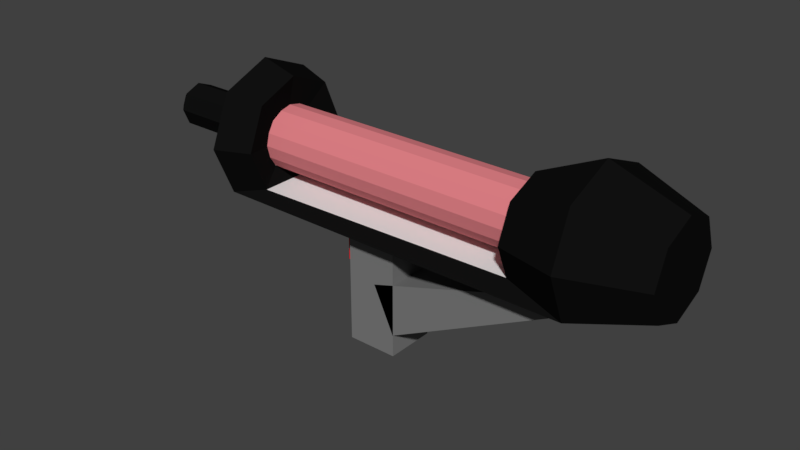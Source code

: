 # Source: LaserGun.blend  (saved by Blender 2.78.0; exported with 4.5.12 LTS)
import bpy
from mathutils import Matrix  # noqa: F401  (used for matrix-valued properties, if any)

bpy.ops.wm.read_factory_settings(use_empty=True)
scene = bpy.context.scene
scene.name = 'Scene'

# ---- collections
col_collection_1 = bpy.data.collections.new('Collection 1'); scene.collection.children.link(col_collection_1)

# ---- materials (node trees are filled in below, after node groups)
mat_handle = bpy.data.materials.new('Handle')
mat_handle.alpha_threshold = 0.0
mat_handle.use_transparent_shadow = False
mat_handle.diffuse_color = (0.2019, 0.2019, 0.2019, 1.0)
mat_handle.roughness = 0.5
mat_handle.line_color = (0.0, 0.0, 0.0, 1.0)
mat_transparenttube = bpy.data.materials.new('TransparentTube')
mat_transparenttube.alpha_threshold = 0.0
mat_transparenttube.use_transparent_shadow = False
mat_transparenttube.diffuse_color = (0.7613, 0.2212, 0.2431, 1.0)
mat_transparenttube.roughness = 0.5
mat_body = bpy.data.materials.new('Body')
mat_body.alpha_threshold = 0.0
mat_body.use_transparent_shadow = False
mat_body.diffuse_color = (0.005605, 0.005605, 0.005605, 1.0)
mat_body.roughness = 0.5
mat_bodyreflective = bpy.data.materials.new('BodyReflective')
mat_bodyreflective.alpha_threshold = 0.0
mat_bodyreflective.use_transparent_shadow = False
mat_bodyreflective.roughness = 0.5
mat_buttonred = bpy.data.materials.new('ButtonRed')
mat_buttonred.alpha_threshold = 0.0
mat_buttonred.use_transparent_shadow = False
mat_buttonred.diffuse_color = (0.8, 0.0, 0.01195, 1.0)
mat_buttonred.roughness = 0.5

# ---- material node trees

# ---- world
world_world = bpy.data.worlds.new('World'); scene.world = world_world
world_world.color = (0.05088, 0.05088, 0.05088)
world_world.use_sun_shadow = False
world_world.sun_shadow_jitter_overblur = 0.0
world_world.cycles.sampling_method = 'MANUAL'

# ---- meshes
me_cube = bpy.data.meshes.new('Cube')
me_cube.from_pydata([(-0.4332, 0.112, 0.3867), (0.6068, 0.112, 0.3867), (-0.4332, 0.1035, 0.3438), (0.6068, 0.1035, 0.3438), (-0.4332, 0.0792, 0.3075), (0.6068, 0.0792, 0.3075), (-0.4332, 0.04286, 0.2832), (0.6068, 0.04286, 0.2832), (-0.4332, -4.896e-09, 0.2747), (0.6068, -4.896e-09, 0.2747), (-0.4332, -0.04286, 0.2832), (0.6068, -0.04286, 0.2832), (-0.4332, -0.0792, 0.3075), (0.6068, -0.0792, 0.3075), (-0.4332, -0.1035, 0.3438), (0.6068, -0.1035, 0.3438), (-0.4332, -0.112, 0.3867), (0.6068, -0.112, 0.3867), (-0.4332, -0.1035, 0.4296), (0.6068, -0.1035, 0.4296), (-0.4332, -0.0792, 0.4659), (0.6068, -0.0792, 0.4659), (-0.4332, -0.04286, 0.4902), (0.6068, -0.04286, 0.4902), (-0.4332, 1.336e-09, 0.4987), (0.6068, 1.336e-09, 0.4987), (-0.4332, 0.04286, 0.4902), (0.6068, 0.04286, 0.4902), (-0.4332, 0.0792, 0.4659), (0.6068, 0.0792, 0.4659), (-0.4332, 0.1035, 0.4296), (0.6068, 0.1035, 0.4296), (-0.5335, 0.25, 0.3893), (0.7582, 0.25, 0.3893), (-0.5335, 0.1768, 0.2125), (0.7582, 0.1768, 0.2125), (-0.5335, -1.093e-08, 0.1393), (0.7582, -1.093e-08, 0.1393), (-0.5335, -0.1768, 0.2125), (0.7582, -0.1768, 0.2125), (-0.5335, -0.25, 0.3893), (0.7582, -0.25, 0.3893), (-0.5335, -0.1768, 0.5661), (0.7582, -0.1768, 0.5661), (-0.5335, 2.981e-09, 0.6393), (0.7582, 2.981e-09, 0.6393), (-0.5335, 0.1768, 0.5661), (0.7582, 0.1768, 0.5661), (1.008, 0.114, 0.2753), (1.008, 0.1612, 0.3893), (1.008, -6.386e-09, 0.2281), (1.008, -0.114, 0.2753), (1.008, -0.1612, 0.3893), (1.008, -0.114, 0.5033), (1.008, 2.584e-09, 0.5505), (1.008, 0.114, 0.5033), (-0.6402, 0.07902, 0.3893), (-0.6402, 0.05587, 0.3334), (-0.6402, -1.748e-09, 0.3103), (-0.6402, -0.05587, 0.3334), (-0.6402, -0.07902, 0.3893), (-0.6402, -0.05587, 0.4452), (-0.6402, 2.648e-09, 0.4683), (-0.6402, 0.05587, 0.4452), (-0.884, 0.07902, 0.3893), (-0.884, 0.05587, 0.3334), (-0.884, -1.748e-09, 0.3103), (-0.884, -0.05587, 0.3334), (-0.884, -0.07902, 0.3893), (-0.884, -0.05587, 0.4452), (-0.884, 2.648e-09, 0.4683), (-0.884, 0.05587, 0.4452), (-0.9192, 0.04715, 0.3893), (-0.9192, 0.03334, 0.3559), (-0.9192, 8.328e-11, 0.3421), (-0.9192, -0.03334, 0.3559), (-0.9192, -0.04715, 0.3893), (-0.9192, -0.03334, 0.4226), (-0.9192, 2.707e-09, 0.4364), (-0.9192, 0.03334, 0.4226), (-0.9002, 0.009872, 0.3893), (-0.9002, 0.00698, 0.3823), (-0.9002, 3.331e-09, 0.3794), (-0.9002, -0.00698, 0.3823), (-0.9002, -0.009872, 0.3893), (-0.9002, -0.00698, 0.3963), (-0.9002, 3.88e-09, 0.3992), (-0.9002, 0.00698, 0.3963), (-0.4038, 0.2072, 0.3954), (-0.4038, 0.1465, 0.2489), (-0.4038, -0.1465, 0.2489), (-0.4038, -0.2072, 0.3954), (-0.4038, -0.1465, 0.5419), (-0.4038, 2.835e-09, 0.6026), (-0.4038, 0.1465, 0.5419), (0.5359, 0.1199, 0.2474), (0.5359, 0.1695, 0.3673), (0.5359, -0.1695, 0.3673), (0.5359, -0.1199, 0.2474), (0.5359, -0.1199, 0.4872), (0.5359, 3.392e-09, 0.5368), (0.5359, 0.1199, 0.4872), (0.5869, 0.07168, 0.3053), (0.5869, 0.1014, 0.377), (0.5869, -0.1014, 0.377), (0.5869, -0.07168, 0.3053), (0.5869, -0.07168, 0.4487), (0.5869, 3.74e-09, 0.4784), (0.5869, 0.07168, 0.4487), (-0.4274, 0.1114, 0.3845), (-0.4274, 0.07878, 0.3057), (-0.4274, -0.07878, 0.3057), (-0.4274, -0.1114, 0.3845), (-0.4274, -0.07878, 0.4633), (-0.4274, 3.493e-09, 0.4959), (-0.4274, 0.07878, 0.4633), (-0.1307, -0.05, 0.04495), (-0.1307, -0.05, 0.1449), (-0.1307, 0.05, 0.04495), (-0.1307, 0.05, 0.1449), (-0.03072, -0.05, 0.04495), (-0.03072, -0.05, 0.1449), (-0.03072, 0.05, 0.04495), (-0.03072, 0.05, 0.1449), (0.08864, 0.09, -0.1459), (0.08864, -0.09, -0.1459), (0.01257, -0.09, 0.0172), (0.01257, 0.09, 0.0172), (0.7359, 0.09, 0.1857), (0.7359, -0.09, 0.1857), (0.5559, -0.09, 0.1857), (0.5559, 0.09, 0.1857), (0.09, 0.09, -0.225), (0.09, -0.09, -0.225), (-0.09, -0.09, -0.225), (-0.09, 0.09, -0.225), (0.09, 0.09, 0.2077), (0.09, -0.09, 0.2077), (-0.09, -0.09, 0.2077), (-0.09, 0.09, 0.2077)], [], [(0, 1, 3, 2), (2, 3, 5, 4), (4, 5, 7, 6), (6, 7, 9, 8), (8, 9, 11, 10), (10, 11, 13, 12), (12, 13, 15, 14), (14, 15, 17, 16), (16, 17, 19, 18), (18, 19, 21, 20), (20, 21, 23, 22), (22, 23, 25, 24), (24, 25, 27, 26), (26, 27, 29, 28), (3, 1, 31, 29, 27, 25, 23, 21, 19, 17, 15, 13, 11, 9, 7, 5), (28, 29, 31, 30), (30, 31, 1, 0), (0, 2, 4, 6, 8, 10, 12, 14, 16, 18, 20, 22, 24, 26, 28, 30), (34, 35, 37, 36), (36, 37, 39, 38), (41, 39, 51, 52), (40, 42, 61, 60), (48, 49, 55, 54, 53, 52, 51, 50), (47, 45, 54, 55), (37, 35, 48, 50), (43, 41, 52, 53), (33, 47, 55, 49), (35, 33, 49, 48), (39, 37, 50, 51), (45, 43, 53, 54), (62, 63, 71, 70), (46, 32, 56, 63), (32, 34, 57, 56), (36, 38, 59, 58), (42, 44, 62, 61), (38, 40, 60, 59), (44, 46, 63, 62), (34, 36, 58, 57), (65, 66, 74, 73), (60, 61, 69, 68), (58, 59, 67, 66), (56, 57, 65, 64), (63, 56, 64, 71), (61, 62, 70, 69), (59, 60, 68, 67), (57, 58, 66, 65), (79, 72, 80, 87), (70, 71, 79, 78), (68, 69, 77, 76), (66, 67, 75, 74), (64, 65, 73, 72), (71, 64, 72, 79), (69, 70, 78, 77), (67, 68, 76, 75), (80, 81, 82, 83, 84, 85, 86, 87), (77, 78, 86, 85), (75, 76, 84, 83), (73, 74, 82, 81), (78, 79, 87, 86), (76, 77, 85, 84), (74, 75, 83, 82), (72, 73, 81, 80), (35, 39, 98, 95), (34, 32, 88, 89), (91, 90, 111, 112), (42, 40, 91, 92), (40, 38, 90, 91), (38, 34, 89, 90), (32, 46, 94, 88), (46, 44, 93, 94), (44, 42, 92, 93), (101, 96, 103, 108), (47, 33, 96, 101), (45, 47, 101, 100), (43, 45, 100, 99), (33, 35, 95, 96), (41, 43, 99, 97), (39, 41, 97, 98), (39, 98, 90, 38), (95, 35, 34, 89), (95, 89, 90, 98), (102, 105, 104, 106, 107, 108, 103), (99, 100, 107, 106), (98, 97, 104, 105), (95, 98, 105, 102), (100, 101, 108, 107), (97, 99, 106, 104), (96, 95, 102, 103), (109, 115, 114, 113, 112, 111, 110), (90, 89, 110, 111), (94, 93, 114, 115), (92, 91, 112, 113), (89, 88, 109, 110), (88, 94, 115, 109), (93, 92, 113, 114), (116, 117, 119, 118), (118, 119, 123, 122), (122, 123, 121, 120), (120, 121, 117, 116), (118, 122, 120, 116), (123, 119, 117, 121), (124, 125, 126, 127), (128, 131, 130, 129), (124, 128, 129, 125), (125, 129, 130, 126), (126, 130, 131, 127), (128, 124, 127, 131), (132, 133, 134, 135), (136, 139, 138, 137), (132, 136, 137, 133), (133, 137, 138, 134), (134, 138, 139, 135), (136, 132, 135, 139)])
me_cube.polygons.foreach_set('material_index', [1, 1, 1, 1, 1, 1, 1, 1, 1, 1, 1, 1, 1, 1, 1, 1, 1, 1, 2, 2, 2, 2, 2, 2, 2, 2, 2, 2, 2, 2, 2, 2, 2, 2, 2, 2, 2, 2, 2, 2, 2, 2, 2, 2, 2, 2, 3, 2, 2, 2, 2, 2, 2, 2, 2, 3, 3, 3, 3, 3, 3, 3, 2, 2, 2, 2, 2, 2, 2, 2, 2, 2, 2, 2, 2, 2, 2, 2, 2, 2, 3, 3, 2, 2, 2, 2, 2, 2, 3, 2, 2, 2, 2, 2, 2, 4, 4, 4, 4, 4, 4, 0, 0, 0, 0, 0, 0, 0, 0, 0, 0, 0, 0])
me_cube.materials.append(mat_handle)
me_cube.materials.append(mat_transparenttube)
me_cube.materials.append(mat_body)
me_cube.materials.append(mat_bodyreflective)
me_cube.materials.append(mat_buttonred)
me_cube.use_remesh_preserve_volume = False
me_cube.use_remesh_preserve_attributes = False
me_cube.use_mirror_vertex_groups = False
me_cube.update()

# ---- objects
ob_cube = bpy.data.objects.new('Cube', me_cube)

# ---- transforms, parenting, visibility, modifiers, constraints
ob_cube.location = (1.916, -1.627, 0.7435)
ob_cube.lock_rotations_4d = False
ob_cube.empty_display_type = 'ARROWS'
ob_cube.lineart.crease_threshold = 0.0

# ---- collection membership
col_collection_1.objects.link(ob_cube)

# ---- scene / render settings (as saved in the file)
scene.frame_start = 1; scene.frame_end = 250; scene.frame_set(0)
scene.render.engine = 'BLENDER_EEVEE_NEXT'
scene.render.resolution_percentage = 50
scene.render.dither_intensity = 0.0
scene.cycles.use_denoising = False
scene.cycles.samples = 128
scene.cycles.sampling_pattern = 'TABULATED_SOBOL'
scene.cycles.light_sampling_threshold = 0.0
scene.cycles.use_adaptive_sampling = False
scene.cycles.use_light_tree = False
scene.cycles.blur_glossy = 0.0
scene.cycles.sample_clamp_indirect = 0.0
scene.view_settings.view_transform = 'Standard'
bpy.context.view_layer.update()

# ---- added for rendering (the .blend has no active camera and no usable light): camera, sun
cam_auto = bpy.data.cameras.new('AutoCamera')
cam_auto.lens = 50.0
cam_auto.sensor_width = 36.0
cam_auto.clip_end = 1000.0
ob_auto_camera = bpy.data.objects.new('AutoCamera', cam_auto)
scene.collection.objects.link(ob_auto_camera)
ob_auto_camera.location = (3.96949, -4.03718, 2.55748)
ob_auto_camera.rotation_euler = (1.09748, -7.21219e-08, 0.694738)
scene.camera = ob_auto_camera
light_auto_sun = bpy.data.lights.new('AutoSun', 'SUN')
light_auto_sun.energy = 3.0
light_auto_sun.angle = 0.0523599
ob_auto_sun = bpy.data.objects.new('AutoSun', light_auto_sun)
scene.collection.objects.link(ob_auto_sun)
ob_auto_sun.rotation_euler = (0.872665, 0.174533, 0.523599)
bpy.context.view_layer.update()
